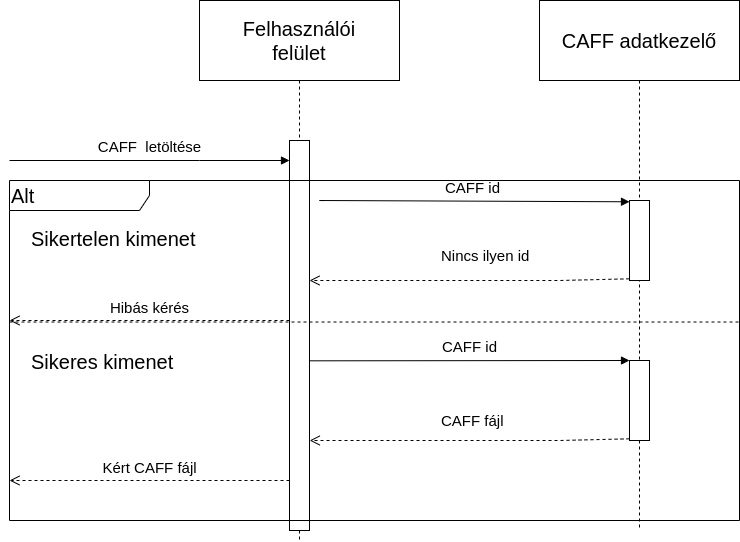

The diagram above was exported from draw.io. Its source (the exported page's mxGraphModel, read from the mxfile embedded in the PNG):
<mxGraphModel dx="2818" dy="616" grid="1" gridSize="10" guides="1" tooltips="1" connect="1" arrows="1" fold="1" page="1" pageScale="1" pageWidth="1100" pageHeight="850" background="none" math="0" shadow="0">
  <root>
    <mxCell id="0" />
    <mxCell id="1" parent="0" />
    <mxCell id="siQ6FhhPh37UH-uckin_-7" value="&lt;font style=&quot;font-size: 20px;&quot;&gt;Felhasználói&lt;br&gt;felület&lt;/font&gt;" style="shape=umlLifeline;perimeter=lifelinePerimeter;whiteSpace=wrap;html=1;container=1;collapsible=0;recursiveResize=0;outlineConnect=0;size=80;expand=1;" parent="1" vertex="1">
      <mxGeometry x="190" y="40" width="200" height="540" as="geometry" />
    </mxCell>
    <mxCell id="siQ6FhhPh37UH-uckin_-9" value="" style="html=1;points=[];perimeter=orthogonalPerimeter;fontSize=25;" parent="siQ6FhhPh37UH-uckin_-7" vertex="1">
      <mxGeometry x="90" y="140" width="20" height="390" as="geometry" />
    </mxCell>
    <mxCell id="siQ6FhhPh37UH-uckin_-11" value="&lt;span style=&quot;font-size: 20px;&quot;&gt;CAFF adatkezelő&lt;/span&gt;" style="shape=umlLifeline;perimeter=lifelinePerimeter;whiteSpace=wrap;html=1;container=1;collapsible=0;recursiveResize=0;outlineConnect=0;size=80;" parent="1" vertex="1">
      <mxGeometry x="530" y="40" width="200" height="530" as="geometry" />
    </mxCell>
    <mxCell id="siQ6FhhPh37UH-uckin_-53" value="" style="html=1;points=[];perimeter=orthogonalPerimeter;fontSize=25;" parent="siQ6FhhPh37UH-uckin_-11" vertex="1">
      <mxGeometry x="90" y="200" width="20" height="80" as="geometry" />
    </mxCell>
    <mxCell id="siQ6FhhPh37UH-uckin_-88" value="&lt;font style=&quot;font-size: 15px;&quot;&gt;CAFF id&lt;/font&gt;" style="html=1;verticalAlign=bottom;startArrow=none;endArrow=block;startSize=8;rounded=0;fontSize=25;entryX=-0.064;entryY=0.016;entryDx=0;entryDy=0;entryPerimeter=0;exitX=0.43;exitY=0.059;exitDx=0;exitDy=0;exitPerimeter=0;" parent="siQ6FhhPh37UH-uckin_-11" source="siQ6FhhPh37UH-uckin_-54" edge="1">
      <mxGeometry relative="1" as="geometry">
        <mxPoint x="-230" y="180" as="sourcePoint" />
        <mxPoint x="89.99999999999977" y="201.27999999999975" as="targetPoint" />
        <Array as="points">
          <mxPoint x="-220" y="200" />
        </Array>
      </mxGeometry>
    </mxCell>
    <mxCell id="Dhw0Hq7Bi0NN2TuYpmwD-7" value="" style="html=1;points=[];perimeter=orthogonalPerimeter;fontSize=25;" vertex="1" parent="siQ6FhhPh37UH-uckin_-11">
      <mxGeometry x="90" y="360" width="20" height="80" as="geometry" />
    </mxCell>
    <mxCell id="Dhw0Hq7Bi0NN2TuYpmwD-6" value="" style="html=1;verticalAlign=bottom;endArrow=open;dashed=1;endSize=8;rounded=0;fontSize=20;exitX=-0.007;exitY=0.979;exitDx=0;exitDy=0;exitPerimeter=0;" edge="1" parent="siQ6FhhPh37UH-uckin_-11">
      <mxGeometry x="-0.0018" relative="1" as="geometry">
        <mxPoint x="90.00000000000011" y="438.31999999999994" as="sourcePoint" />
        <mxPoint x="-229.86" y="440" as="targetPoint" />
        <mxPoint as="offset" />
        <Array as="points">
          <mxPoint x="20.139999999999986" y="440" />
          <mxPoint x="-29.860000000000014" y="440" />
        </Array>
      </mxGeometry>
    </mxCell>
    <mxCell id="siQ6FhhPh37UH-uckin_-10" value="&lt;span style=&quot;font-size: 15px;&quot;&gt;CAFF&amp;nbsp; letöltése&lt;/span&gt;" style="html=1;verticalAlign=bottom;startArrow=none;endArrow=block;startSize=8;rounded=0;fontSize=25;" parent="1" target="siQ6FhhPh37UH-uckin_-9" edge="1">
      <mxGeometry relative="1" as="geometry">
        <mxPoint y="200" as="sourcePoint" />
        <Array as="points">
          <mxPoint x="190" y="200" />
        </Array>
      </mxGeometry>
    </mxCell>
    <mxCell id="siQ6FhhPh37UH-uckin_-54" value="Alt" style="shape=umlFrame;tabWidth=110;tabHeight=30;tabPosition=left;html=1;boundedLbl=1;labelInHeader=1;width=140;height=30;fontSize=20;align=left;" parent="1" vertex="1">
      <mxGeometry y="220" width="730" height="340" as="geometry" />
    </mxCell>
    <mxCell id="siQ6FhhPh37UH-uckin_-55" value="Sikertelen kimenet" style="text;fontSize=20;" parent="siQ6FhhPh37UH-uckin_-54" vertex="1">
      <mxGeometry width="100" height="20" relative="1" as="geometry">
        <mxPoint x="20" y="40" as="offset" />
      </mxGeometry>
    </mxCell>
    <mxCell id="siQ6FhhPh37UH-uckin_-56" value="Sikeres kimenet" style="line;strokeWidth=1;dashed=1;labelPosition=center;verticalLabelPosition=bottom;align=left;verticalAlign=top;spacingLeft=20;spacingTop=15;fontSize=20;" parent="siQ6FhhPh37UH-uckin_-54" vertex="1">
      <mxGeometry y="134.717897574124" width="730" height="13.6" as="geometry" />
    </mxCell>
    <mxCell id="siQ6FhhPh37UH-uckin_-52" value="" style="html=1;verticalAlign=bottom;endArrow=open;dashed=1;endSize=8;rounded=0;fontSize=20;exitX=-0.007;exitY=0.979;exitDx=0;exitDy=0;exitPerimeter=0;" parent="1" source="siQ6FhhPh37UH-uckin_-53" target="siQ6FhhPh37UH-uckin_-9" edge="1">
      <mxGeometry x="-0.0018" relative="1" as="geometry">
        <mxPoint x="760" y="229.99999999999977" as="sourcePoint" />
        <mxPoint x="300" y="229.99999999999977" as="targetPoint" />
        <mxPoint as="offset" />
        <Array as="points">
          <mxPoint x="550" y="320" />
          <mxPoint x="500" y="320" />
        </Array>
      </mxGeometry>
    </mxCell>
    <mxCell id="Dhw0Hq7Bi0NN2TuYpmwD-1" value="&lt;div style=&quot;text-align: center;&quot;&gt;&lt;span style=&quot;font-size: 15px; background-color: rgb(255, 255, 255);&quot;&gt;Nincs ilyen id&lt;/span&gt;&lt;/div&gt;" style="text;whiteSpace=wrap;html=1;" vertex="1" parent="1">
      <mxGeometry x="430" y="280" width="100" height="40" as="geometry" />
    </mxCell>
    <mxCell id="siQ6FhhPh37UH-uckin_-77" value="&lt;span style=&quot;font-size: 15px;&quot;&gt;Hibás kérés&lt;/span&gt;" style="html=1;verticalAlign=bottom;endArrow=open;dashed=1;endSize=8;rounded=0;fontSize=20;" parent="1" edge="1">
      <mxGeometry relative="1" as="geometry">
        <mxPoint x="280" y="360" as="sourcePoint" />
        <mxPoint y="360" as="targetPoint" />
      </mxGeometry>
    </mxCell>
    <mxCell id="Dhw0Hq7Bi0NN2TuYpmwD-3" value="&lt;font style=&quot;font-size: 15px;&quot;&gt;CAFF id&lt;/font&gt;" style="html=1;verticalAlign=bottom;startArrow=none;endArrow=block;startSize=8;rounded=0;fontSize=25;exitX=1;exitY=0.088;exitDx=0;exitDy=0;exitPerimeter=0;" edge="1" parent="1">
      <mxGeometry relative="1" as="geometry">
        <mxPoint x="300" y="400.31999999999994" as="sourcePoint" />
        <mxPoint x="620" y="400" as="targetPoint" />
        <Array as="points" />
      </mxGeometry>
    </mxCell>
    <mxCell id="Dhw0Hq7Bi0NN2TuYpmwD-8" value="&lt;div style=&quot;text-align: center;&quot;&gt;&lt;span style=&quot;font-size: 15px; background-color: rgb(255, 255, 255);&quot;&gt;CAFF fájl&lt;/span&gt;&lt;/div&gt;" style="text;whiteSpace=wrap;html=1;" vertex="1" parent="1">
      <mxGeometry x="430" y="445" width="100" height="40" as="geometry" />
    </mxCell>
    <mxCell id="Dhw0Hq7Bi0NN2TuYpmwD-9" value="&lt;span style=&quot;font-size: 15px;&quot;&gt;Kért CAFF fájl&lt;/span&gt;" style="html=1;verticalAlign=bottom;endArrow=open;dashed=1;endSize=8;rounded=0;fontSize=20;" edge="1" parent="1">
      <mxGeometry relative="1" as="geometry">
        <mxPoint x="280" y="520" as="sourcePoint" />
        <mxPoint y="520" as="targetPoint" />
      </mxGeometry>
    </mxCell>
  </root>
</mxGraphModel>